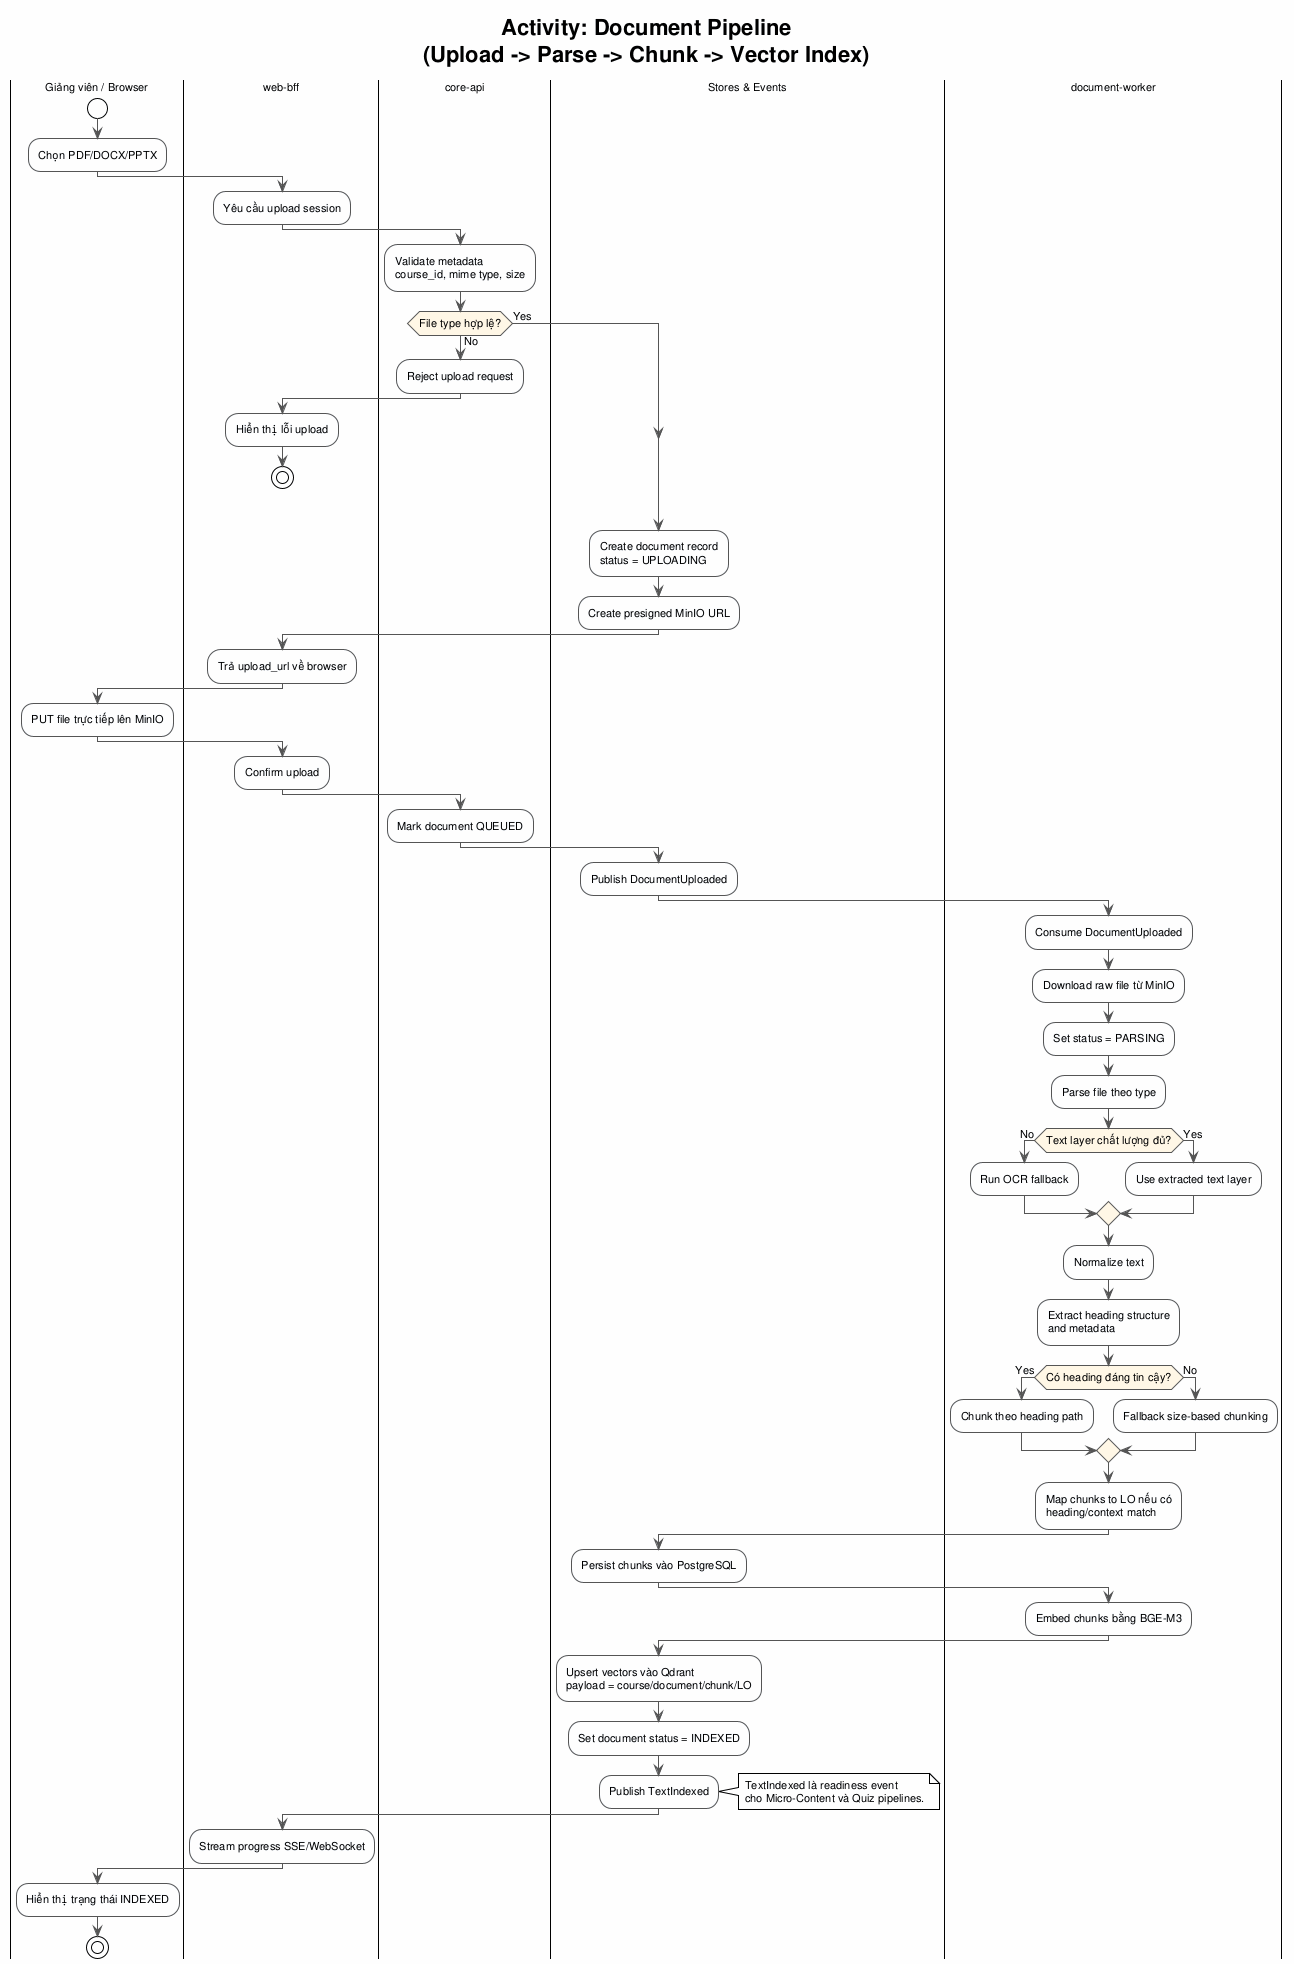

The diagram above was rendered by PlantUML. Its source (embedded in the PNG):
@startuml activity_document_pipeline
!theme plain
skinparam backgroundColor #FEFEFE
skinparam defaultFontName Arial
skinparam defaultFontSize 11
skinparam ActivityBorderColor #555555
skinparam ActivityBackgroundColor #F8FBFF
skinparam ActivityDiamondBorderColor #555555
skinparam ActivityDiamondBackgroundColor #FFF7E6
skinparam ArrowColor #555555

title Activity: Document Pipeline\n(Upload -> Parse -> Chunk -> Vector Index)

|Giảng viên / Browser|
start
:Chọn PDF/DOCX/PPTX;

|web-bff|
:Yêu cầu upload session;

|core-api|
:Validate metadata\ncourse_id, mime type, size;
if (File type hợp lệ?) then (No)
  :Reject upload request;
  |web-bff|
  :Hiển thị lỗi upload;
  stop
else (Yes)
endif

|Stores & Events|
:Create document record\nstatus = UPLOADING;
:Create presigned MinIO URL;

|web-bff|
:Trả upload_url về browser;

|Giảng viên / Browser|
:PUT file trực tiếp lên MinIO;

|web-bff|
:Confirm upload;

|core-api|
:Mark document QUEUED;

|Stores & Events|
:Publish DocumentUploaded;

|document-worker|
:Consume DocumentUploaded;
:Download raw file từ MinIO;
:Set status = PARSING;
:Parse file theo type;
if (Text layer chất lượng đủ?) then (No)
  :Run OCR fallback;
else (Yes)
  :Use extracted text layer;
endif

:Normalize text;
:Extract heading structure\nand metadata;
if (Có heading đáng tin cậy?) then (Yes)
  :Chunk theo heading path;
else (No)
  :Fallback size-based chunking;
endif

:Map chunks to LO nếu có\nheading/context match;

|Stores & Events|
:Persist chunks vào PostgreSQL;

|document-worker|
:Embed chunks bằng BGE-M3;

|Stores & Events|
:Upsert vectors vào Qdrant\npayload = course/document/chunk/LO;
:Set document status = INDEXED;
:Publish TextIndexed;

note right
  TextIndexed là readiness event
  cho Micro-Content và Quiz pipelines.
end note

|web-bff|
:Stream progress SSE/WebSocket;

|Giảng viên / Browser|
:Hiển thị trạng thái INDEXED;
stop
@enduml